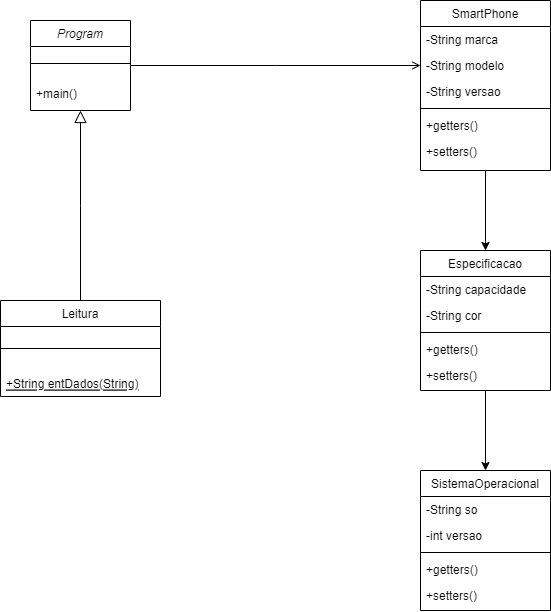

The diagram above was exported from draw.io. Its source (the exported page's mxGraphModel, read from the mxfile embedded in the PNG):
<mxGraphModel dx="1377" dy="756" grid="1" gridSize="10" guides="1" tooltips="1" connect="1" arrows="1" fold="1" page="1" pageScale="1" pageWidth="827" pageHeight="1169" math="0" shadow="0">
  <root>
    <mxCell id="WIyWlLk6GJQsqaUBKTNV-0" />
    <mxCell id="WIyWlLk6GJQsqaUBKTNV-1" parent="WIyWlLk6GJQsqaUBKTNV-0" />
    <mxCell id="zkfFHV4jXpPFQw0GAbJ--0" value="Program&#10;" style="swimlane;fontStyle=2;align=center;verticalAlign=top;childLayout=stackLayout;horizontal=1;startSize=26;horizontalStack=0;resizeParent=1;resizeLast=0;collapsible=1;marginBottom=0;rounded=0;shadow=0;strokeWidth=1;" parent="WIyWlLk6GJQsqaUBKTNV-1" vertex="1">
      <mxGeometry x="170" y="80" width="100" height="90" as="geometry">
        <mxRectangle x="230" y="140" width="160" height="26" as="alternateBounds" />
      </mxGeometry>
    </mxCell>
    <mxCell id="zkfFHV4jXpPFQw0GAbJ--4" value="" style="line;html=1;strokeWidth=1;align=left;verticalAlign=middle;spacingTop=-1;spacingLeft=3;spacingRight=3;rotatable=0;labelPosition=right;points=[];portConstraint=eastwest;" parent="zkfFHV4jXpPFQw0GAbJ--0" vertex="1">
      <mxGeometry y="26" width="100" height="34" as="geometry" />
    </mxCell>
    <mxCell id="zkfFHV4jXpPFQw0GAbJ--5" value="+main()" style="text;align=left;verticalAlign=top;spacingLeft=4;spacingRight=4;overflow=hidden;rotatable=0;points=[[0,0.5],[1,0.5]];portConstraint=eastwest;" parent="zkfFHV4jXpPFQw0GAbJ--0" vertex="1">
      <mxGeometry y="60" width="100" height="30" as="geometry" />
    </mxCell>
    <mxCell id="zkfFHV4jXpPFQw0GAbJ--6" value="Leitura" style="swimlane;fontStyle=0;align=center;verticalAlign=top;childLayout=stackLayout;horizontal=1;startSize=26;horizontalStack=0;resizeParent=1;resizeLast=0;collapsible=1;marginBottom=0;rounded=0;shadow=0;strokeWidth=1;" parent="WIyWlLk6GJQsqaUBKTNV-1" vertex="1">
      <mxGeometry x="140" y="360" width="160" height="96" as="geometry">
        <mxRectangle x="140" y="360" width="160" height="26" as="alternateBounds" />
      </mxGeometry>
    </mxCell>
    <mxCell id="zkfFHV4jXpPFQw0GAbJ--9" value="" style="line;html=1;strokeWidth=1;align=left;verticalAlign=middle;spacingTop=-1;spacingLeft=3;spacingRight=3;rotatable=0;labelPosition=right;points=[];portConstraint=eastwest;" parent="zkfFHV4jXpPFQw0GAbJ--6" vertex="1">
      <mxGeometry y="26" width="160" height="44" as="geometry" />
    </mxCell>
    <mxCell id="zkfFHV4jXpPFQw0GAbJ--10" value="+String entDados(String)" style="text;align=left;verticalAlign=top;spacingLeft=4;spacingRight=4;overflow=hidden;rotatable=0;points=[[0,0.5],[1,0.5]];portConstraint=eastwest;fontStyle=4" parent="zkfFHV4jXpPFQw0GAbJ--6" vertex="1">
      <mxGeometry y="70" width="160" height="26" as="geometry" />
    </mxCell>
    <mxCell id="zkfFHV4jXpPFQw0GAbJ--12" value="" style="endArrow=block;endSize=10;endFill=0;shadow=0;strokeWidth=1;rounded=0;edgeStyle=elbowEdgeStyle;elbow=vertical;" parent="WIyWlLk6GJQsqaUBKTNV-1" source="zkfFHV4jXpPFQw0GAbJ--6" target="zkfFHV4jXpPFQw0GAbJ--0" edge="1">
      <mxGeometry width="160" relative="1" as="geometry">
        <mxPoint x="200" y="203" as="sourcePoint" />
        <mxPoint x="200" y="203" as="targetPoint" />
      </mxGeometry>
    </mxCell>
    <mxCell id="QrHeYlNGV7_mbKFo0YX4-7" value="" style="edgeStyle=orthogonalEdgeStyle;rounded=0;orthogonalLoop=1;jettySize=auto;html=1;" edge="1" parent="WIyWlLk6GJQsqaUBKTNV-1" source="zkfFHV4jXpPFQw0GAbJ--17" target="QrHeYlNGV7_mbKFo0YX4-0">
      <mxGeometry relative="1" as="geometry" />
    </mxCell>
    <mxCell id="zkfFHV4jXpPFQw0GAbJ--17" value="SmartPhone" style="swimlane;fontStyle=0;align=center;verticalAlign=top;childLayout=stackLayout;horizontal=1;startSize=26;horizontalStack=0;resizeParent=1;resizeLast=0;collapsible=1;marginBottom=0;rounded=0;shadow=0;strokeWidth=1;" parent="WIyWlLk6GJQsqaUBKTNV-1" vertex="1">
      <mxGeometry x="560" y="60" width="130" height="170" as="geometry">
        <mxRectangle x="550" y="140" width="160" height="26" as="alternateBounds" />
      </mxGeometry>
    </mxCell>
    <mxCell id="zkfFHV4jXpPFQw0GAbJ--18" value="-String marca" style="text;align=left;verticalAlign=top;spacingLeft=4;spacingRight=4;overflow=hidden;rotatable=0;points=[[0,0.5],[1,0.5]];portConstraint=eastwest;" parent="zkfFHV4jXpPFQw0GAbJ--17" vertex="1">
      <mxGeometry y="26" width="130" height="26" as="geometry" />
    </mxCell>
    <mxCell id="zkfFHV4jXpPFQw0GAbJ--19" value="-String modelo" style="text;align=left;verticalAlign=top;spacingLeft=4;spacingRight=4;overflow=hidden;rotatable=0;points=[[0,0.5],[1,0.5]];portConstraint=eastwest;rounded=0;shadow=0;html=0;" parent="zkfFHV4jXpPFQw0GAbJ--17" vertex="1">
      <mxGeometry y="52" width="130" height="26" as="geometry" />
    </mxCell>
    <mxCell id="zkfFHV4jXpPFQw0GAbJ--20" value="-String versao" style="text;align=left;verticalAlign=top;spacingLeft=4;spacingRight=4;overflow=hidden;rotatable=0;points=[[0,0.5],[1,0.5]];portConstraint=eastwest;rounded=0;shadow=0;html=0;" parent="zkfFHV4jXpPFQw0GAbJ--17" vertex="1">
      <mxGeometry y="78" width="130" height="26" as="geometry" />
    </mxCell>
    <mxCell id="zkfFHV4jXpPFQw0GAbJ--23" value="" style="line;html=1;strokeWidth=1;align=left;verticalAlign=middle;spacingTop=-1;spacingLeft=3;spacingRight=3;rotatable=0;labelPosition=right;points=[];portConstraint=eastwest;" parent="zkfFHV4jXpPFQw0GAbJ--17" vertex="1">
      <mxGeometry y="104" width="130" height="8" as="geometry" />
    </mxCell>
    <mxCell id="zkfFHV4jXpPFQw0GAbJ--24" value="+getters()" style="text;align=left;verticalAlign=top;spacingLeft=4;spacingRight=4;overflow=hidden;rotatable=0;points=[[0,0.5],[1,0.5]];portConstraint=eastwest;" parent="zkfFHV4jXpPFQw0GAbJ--17" vertex="1">
      <mxGeometry y="112" width="130" height="26" as="geometry" />
    </mxCell>
    <mxCell id="zkfFHV4jXpPFQw0GAbJ--25" value="+setters()" style="text;align=left;verticalAlign=top;spacingLeft=4;spacingRight=4;overflow=hidden;rotatable=0;points=[[0,0.5],[1,0.5]];portConstraint=eastwest;" parent="zkfFHV4jXpPFQw0GAbJ--17" vertex="1">
      <mxGeometry y="138" width="130" height="26" as="geometry" />
    </mxCell>
    <mxCell id="zkfFHV4jXpPFQw0GAbJ--26" value="" style="endArrow=open;shadow=0;strokeWidth=1;rounded=0;endFill=1;edgeStyle=elbowEdgeStyle;elbow=vertical;" parent="WIyWlLk6GJQsqaUBKTNV-1" source="zkfFHV4jXpPFQw0GAbJ--0" target="zkfFHV4jXpPFQw0GAbJ--17" edge="1">
      <mxGeometry x="0.5" y="41" relative="1" as="geometry">
        <mxPoint x="380" y="192" as="sourcePoint" />
        <mxPoint x="540" y="192" as="targetPoint" />
        <mxPoint x="-40" y="32" as="offset" />
      </mxGeometry>
    </mxCell>
    <mxCell id="QrHeYlNGV7_mbKFo0YX4-14" value="" style="edgeStyle=orthogonalEdgeStyle;rounded=0;orthogonalLoop=1;jettySize=auto;html=1;" edge="1" parent="WIyWlLk6GJQsqaUBKTNV-1" source="QrHeYlNGV7_mbKFo0YX4-0" target="QrHeYlNGV7_mbKFo0YX4-8">
      <mxGeometry relative="1" as="geometry" />
    </mxCell>
    <mxCell id="QrHeYlNGV7_mbKFo0YX4-0" value="Especificacao" style="swimlane;fontStyle=0;align=center;verticalAlign=top;childLayout=stackLayout;horizontal=1;startSize=26;horizontalStack=0;resizeParent=1;resizeLast=0;collapsible=1;marginBottom=0;rounded=0;shadow=0;strokeWidth=1;" vertex="1" parent="WIyWlLk6GJQsqaUBKTNV-1">
      <mxGeometry x="560" y="310" width="130" height="140" as="geometry">
        <mxRectangle x="550" y="140" width="160" height="26" as="alternateBounds" />
      </mxGeometry>
    </mxCell>
    <mxCell id="QrHeYlNGV7_mbKFo0YX4-1" value="-String capacidade" style="text;align=left;verticalAlign=top;spacingLeft=4;spacingRight=4;overflow=hidden;rotatable=0;points=[[0,0.5],[1,0.5]];portConstraint=eastwest;" vertex="1" parent="QrHeYlNGV7_mbKFo0YX4-0">
      <mxGeometry y="26" width="130" height="26" as="geometry" />
    </mxCell>
    <mxCell id="QrHeYlNGV7_mbKFo0YX4-2" value="-String cor" style="text;align=left;verticalAlign=top;spacingLeft=4;spacingRight=4;overflow=hidden;rotatable=0;points=[[0,0.5],[1,0.5]];portConstraint=eastwest;rounded=0;shadow=0;html=0;" vertex="1" parent="QrHeYlNGV7_mbKFo0YX4-0">
      <mxGeometry y="52" width="130" height="26" as="geometry" />
    </mxCell>
    <mxCell id="QrHeYlNGV7_mbKFo0YX4-4" value="" style="line;html=1;strokeWidth=1;align=left;verticalAlign=middle;spacingTop=-1;spacingLeft=3;spacingRight=3;rotatable=0;labelPosition=right;points=[];portConstraint=eastwest;" vertex="1" parent="QrHeYlNGV7_mbKFo0YX4-0">
      <mxGeometry y="78" width="130" height="8" as="geometry" />
    </mxCell>
    <mxCell id="QrHeYlNGV7_mbKFo0YX4-5" value="+getters()" style="text;align=left;verticalAlign=top;spacingLeft=4;spacingRight=4;overflow=hidden;rotatable=0;points=[[0,0.5],[1,0.5]];portConstraint=eastwest;" vertex="1" parent="QrHeYlNGV7_mbKFo0YX4-0">
      <mxGeometry y="86" width="130" height="26" as="geometry" />
    </mxCell>
    <mxCell id="QrHeYlNGV7_mbKFo0YX4-6" value="+setters()" style="text;align=left;verticalAlign=top;spacingLeft=4;spacingRight=4;overflow=hidden;rotatable=0;points=[[0,0.5],[1,0.5]];portConstraint=eastwest;" vertex="1" parent="QrHeYlNGV7_mbKFo0YX4-0">
      <mxGeometry y="112" width="130" height="26" as="geometry" />
    </mxCell>
    <mxCell id="QrHeYlNGV7_mbKFo0YX4-8" value="SistemaOperacional" style="swimlane;fontStyle=0;align=center;verticalAlign=top;childLayout=stackLayout;horizontal=1;startSize=26;horizontalStack=0;resizeParent=1;resizeLast=0;collapsible=1;marginBottom=0;rounded=0;shadow=0;strokeWidth=1;" vertex="1" parent="WIyWlLk6GJQsqaUBKTNV-1">
      <mxGeometry x="560" y="530" width="130" height="140" as="geometry">
        <mxRectangle x="550" y="140" width="160" height="26" as="alternateBounds" />
      </mxGeometry>
    </mxCell>
    <mxCell id="QrHeYlNGV7_mbKFo0YX4-9" value="-String so" style="text;align=left;verticalAlign=top;spacingLeft=4;spacingRight=4;overflow=hidden;rotatable=0;points=[[0,0.5],[1,0.5]];portConstraint=eastwest;" vertex="1" parent="QrHeYlNGV7_mbKFo0YX4-8">
      <mxGeometry y="26" width="130" height="26" as="geometry" />
    </mxCell>
    <mxCell id="QrHeYlNGV7_mbKFo0YX4-10" value="-int versao" style="text;align=left;verticalAlign=top;spacingLeft=4;spacingRight=4;overflow=hidden;rotatable=0;points=[[0,0.5],[1,0.5]];portConstraint=eastwest;rounded=0;shadow=0;html=0;" vertex="1" parent="QrHeYlNGV7_mbKFo0YX4-8">
      <mxGeometry y="52" width="130" height="26" as="geometry" />
    </mxCell>
    <mxCell id="QrHeYlNGV7_mbKFo0YX4-11" value="" style="line;html=1;strokeWidth=1;align=left;verticalAlign=middle;spacingTop=-1;spacingLeft=3;spacingRight=3;rotatable=0;labelPosition=right;points=[];portConstraint=eastwest;" vertex="1" parent="QrHeYlNGV7_mbKFo0YX4-8">
      <mxGeometry y="78" width="130" height="8" as="geometry" />
    </mxCell>
    <mxCell id="QrHeYlNGV7_mbKFo0YX4-12" value="+getters()" style="text;align=left;verticalAlign=top;spacingLeft=4;spacingRight=4;overflow=hidden;rotatable=0;points=[[0,0.5],[1,0.5]];portConstraint=eastwest;" vertex="1" parent="QrHeYlNGV7_mbKFo0YX4-8">
      <mxGeometry y="86" width="130" height="26" as="geometry" />
    </mxCell>
    <mxCell id="QrHeYlNGV7_mbKFo0YX4-13" value="+setters()" style="text;align=left;verticalAlign=top;spacingLeft=4;spacingRight=4;overflow=hidden;rotatable=0;points=[[0,0.5],[1,0.5]];portConstraint=eastwest;" vertex="1" parent="QrHeYlNGV7_mbKFo0YX4-8">
      <mxGeometry y="112" width="130" height="26" as="geometry" />
    </mxCell>
  </root>
</mxGraphModel>